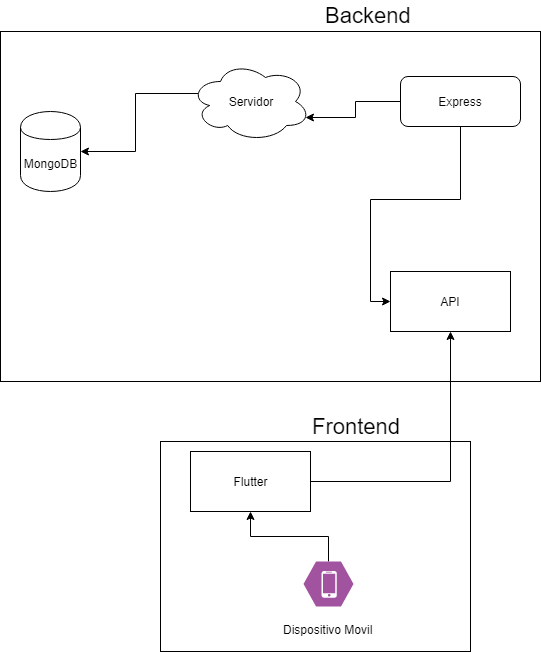

The diagram above was exported from draw.io. Its source (the exported page's mxGraphModel, read from the mxfile embedded in the PNG):
<mxGraphModel dx="998" dy="1719" grid="1" gridSize="10" guides="1" tooltips="1" connect="1" arrows="1" fold="1" page="1" pageScale="1" pageWidth="827" pageHeight="1169" math="0" shadow="0">
  <root>
    <mxCell id="0" />
    <mxCell id="1" parent="0" />
    <mxCell id="nEk2cLagXpRE8ZoUJxRV-16" value="" style="rounded=0;whiteSpace=wrap;html=1;fontSize=22;" vertex="1" parent="1">
      <mxGeometry x="190" y="400" width="310" height="210" as="geometry" />
    </mxCell>
    <mxCell id="nEk2cLagXpRE8ZoUJxRV-14" value="" style="rounded=0;whiteSpace=wrap;html=1;" vertex="1" parent="1">
      <mxGeometry x="30" y="-10" width="540" height="350" as="geometry" />
    </mxCell>
    <mxCell id="nEk2cLagXpRE8ZoUJxRV-3" value="MongoDB" style="shape=cylinder;whiteSpace=wrap;html=1;boundedLbl=1;backgroundOutline=1;" vertex="1" parent="1">
      <mxGeometry x="50" y="70" width="60" height="80" as="geometry" />
    </mxCell>
    <mxCell id="nEk2cLagXpRE8ZoUJxRV-9" style="edgeStyle=orthogonalEdgeStyle;rounded=0;orthogonalLoop=1;jettySize=auto;html=1;entryX=0.96;entryY=0.7;entryDx=0;entryDy=0;entryPerimeter=0;" edge="1" parent="1" source="nEk2cLagXpRE8ZoUJxRV-5" target="nEk2cLagXpRE8ZoUJxRV-6">
      <mxGeometry relative="1" as="geometry" />
    </mxCell>
    <mxCell id="nEk2cLagXpRE8ZoUJxRV-12" style="edgeStyle=orthogonalEdgeStyle;rounded=0;orthogonalLoop=1;jettySize=auto;html=1;entryX=0;entryY=0.5;entryDx=0;entryDy=0;" edge="1" parent="1" source="nEk2cLagXpRE8ZoUJxRV-5" target="nEk2cLagXpRE8ZoUJxRV-11">
      <mxGeometry relative="1" as="geometry" />
    </mxCell>
    <mxCell id="nEk2cLagXpRE8ZoUJxRV-5" value="Express" style="rounded=1;whiteSpace=wrap;html=1;" vertex="1" parent="1">
      <mxGeometry x="430" y="35" width="120" height="50" as="geometry" />
    </mxCell>
    <mxCell id="nEk2cLagXpRE8ZoUJxRV-10" style="edgeStyle=orthogonalEdgeStyle;rounded=0;orthogonalLoop=1;jettySize=auto;html=1;exitX=0.07;exitY=0.4;exitDx=0;exitDy=0;exitPerimeter=0;" edge="1" parent="1" source="nEk2cLagXpRE8ZoUJxRV-6" target="nEk2cLagXpRE8ZoUJxRV-3">
      <mxGeometry relative="1" as="geometry" />
    </mxCell>
    <mxCell id="nEk2cLagXpRE8ZoUJxRV-6" value="Servidor" style="ellipse;shape=cloud;whiteSpace=wrap;html=1;" vertex="1" parent="1">
      <mxGeometry x="220" y="20" width="120" height="80" as="geometry" />
    </mxCell>
    <mxCell id="nEk2cLagXpRE8ZoUJxRV-11" value="API" style="rounded=0;whiteSpace=wrap;html=1;" vertex="1" parent="1">
      <mxGeometry x="420" y="230" width="120" height="60" as="geometry" />
    </mxCell>
    <mxCell id="nEk2cLagXpRE8ZoUJxRV-19" style="edgeStyle=orthogonalEdgeStyle;rounded=0;orthogonalLoop=1;jettySize=auto;html=1;fontSize=22;" edge="1" parent="1" source="nEk2cLagXpRE8ZoUJxRV-13" target="nEk2cLagXpRE8ZoUJxRV-11">
      <mxGeometry relative="1" as="geometry" />
    </mxCell>
    <mxCell id="nEk2cLagXpRE8ZoUJxRV-13" value="Flutter" style="rounded=0;whiteSpace=wrap;html=1;" vertex="1" parent="1">
      <mxGeometry x="220" y="410" width="120" height="60" as="geometry" />
    </mxCell>
    <mxCell id="nEk2cLagXpRE8ZoUJxRV-15" value="Backend" style="text;html=1;resizable=0;points=[];autosize=1;align=left;verticalAlign=top;spacingTop=-4;fontSize=22;" vertex="1" parent="1">
      <mxGeometry x="353" y="-41" width="60" height="20" as="geometry" />
    </mxCell>
    <mxCell id="nEk2cLagXpRE8ZoUJxRV-18" style="edgeStyle=orthogonalEdgeStyle;rounded=0;orthogonalLoop=1;jettySize=auto;html=1;fontSize=22;" edge="1" parent="1" source="nEk2cLagXpRE8ZoUJxRV-17" target="nEk2cLagXpRE8ZoUJxRV-13">
      <mxGeometry relative="1" as="geometry" />
    </mxCell>
    <mxCell id="nEk2cLagXpRE8ZoUJxRV-17" value="&lt;font style=&quot;font-size: 12px&quot;&gt;Dispositivo Movil&lt;/font&gt;" style="verticalLabelPosition=bottom;html=1;fillColor=#A153A0;verticalAlign=top;pointerEvents=1;align=center;points=[[0.25,0,0],[0.5,0,0],[0.75,0,0],[1,0.5,0],[0.75,1,0],[0.5,1,0],[0.25,1,0],[0,0.5,0],[0.125,0.25,0],[0.125,0.75,0],[0.875,0.25,0],[0.875,0.75,0]];shape=mxgraph.cisco_safe.design.mobile_device;fontSize=22;" vertex="1" parent="1">
      <mxGeometry x="333" y="520" width="50" height="45" as="geometry" />
    </mxCell>
    <mxCell id="nEk2cLagXpRE8ZoUJxRV-20" value="Frontend" style="text;html=1;resizable=0;points=[];autosize=1;align=left;verticalAlign=top;spacingTop=-4;fontSize=22;" vertex="1" parent="1">
      <mxGeometry x="340" y="370" width="100" height="30" as="geometry" />
    </mxCell>
  </root>
</mxGraphModel>